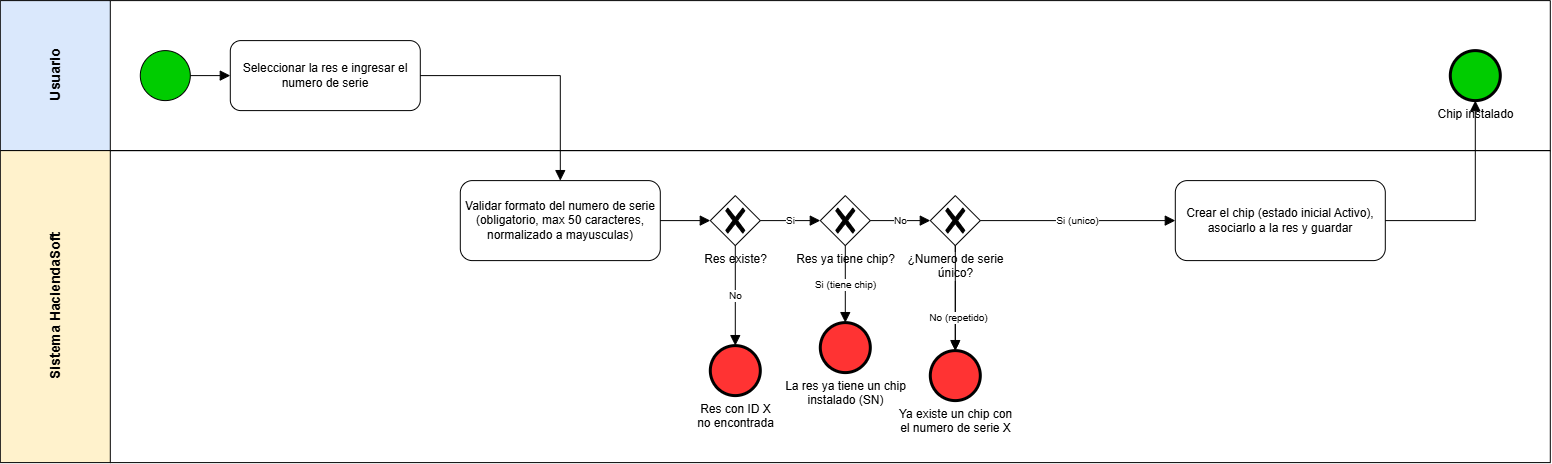

The diagram above was exported from draw.io. Its source (the exported page's mxGraphModel, read from the mxfile embedded in the PNG):
<mxGraphModel dx="1600" dy="810" grid="0" gridSize="10" guides="1" tooltips="1" connect="1" arrows="1" fold="1" page="0" pageScale="1" pageWidth="827" pageHeight="1169" math="0" shadow="0">
  <root>
    <mxCell id="0" />
    <mxCell id="1" parent="0" />
    <mxCell id="lane_usuario" parent="1" style="swimlane;horizontal=0;startSize=110;fillColor=#dae8fc;html=1;fontStyle=1;fontSize=14;" value="Usuario" vertex="1">
      <mxGeometry height="150" width="1550" as="geometry" />
    </mxCell>
    <mxCell id="n_start" parent="lane_usuario" style="points=[[0.145,0.145,0],[0.5,0,0],[0.855,0.145,0],[1,0.5,0],[0.855,0.855,0],[0.5,1,0],[0.145,0.855,0],[0,0.5,0]];shape=mxgraph.bpmn.event;html=1;verticalLabelPosition=bottom;labelBackgroundColor=#ffffff;verticalAlign=top;align=center;perimeter=ellipsePerimeter;outlineConnect=0;aspect=fixed;outline=standard;symbol=general;fillColor=light-dark(#00CC00,#00CC00);" value="" vertex="1">
      <mxGeometry height="50" width="50" x="140" y="50" as="geometry" />
    </mxCell>
    <mxCell id="n_t1" parent="lane_usuario" style="rounded=1;whiteSpace=wrap;html=1;arcSize=15;" value="Seleccionar la res e ingresar el numero de serie" vertex="1">
      <mxGeometry height="70" width="190" x="230" y="40" as="geometry" />
    </mxCell>
    <mxCell id="n_end" parent="lane_usuario" style="points=[[0.145,0.145,0],[0.5,0,0],[0.855,0.145,0],[1,0.5,0],[0.855,0.855,0],[0.5,1,0],[0.145,0.855,0],[0,0.5,0]];shape=mxgraph.bpmn.event;html=1;verticalLabelPosition=bottom;labelBackgroundColor=#ffffff;verticalAlign=top;align=center;perimeter=ellipsePerimeter;outlineConnect=0;aspect=fixed;outline=end;symbol=general;fillColor=light-dark(#00CC00,#00CC00);" value="Chip instalado" vertex="1">
      <mxGeometry height="50" width="50" x="1450" y="50" as="geometry" />
    </mxCell>
    <mxCell id="f1" edge="1" parent="lane_usuario" source="n_start" style="endArrow=block;endFill=1;endSize=8;html=1;edgeStyle=orthogonalEdgeStyle;rounded=0;libavoidRouting=1;orthogonalLoop=1;jettySize=auto;" target="n_t1">
      <mxGeometry relative="1" as="geometry">
        <Array as="points" />
      </mxGeometry>
    </mxCell>
    <mxCell id="lane_sistema" parent="1" style="swimlane;horizontal=0;startSize=110;fillColor=#fff2cc;html=1;fontStyle=1;fontSize=14;" value="Sistema HaciendaSoft" vertex="1">
      <mxGeometry height="312" width="1550" y="150" as="geometry" />
    </mxCell>
    <mxCell id="n_t2" parent="lane_sistema" style="rounded=1;whiteSpace=wrap;html=1;arcSize=15;" value="Validar formato del numero de serie (obligatorio, max 50 caracteres, normalizado a mayusculas)" vertex="1">
      <mxGeometry height="80" width="200" x="460" y="30" as="geometry" />
    </mxCell>
    <mxCell id="n_g1" parent="lane_sistema" style="points=[[0.25,0.25,0],[0.5,0,0],[0.75,0.25,0],[1,0.5,0],[0.75,0.75,0],[0.5,1,0],[0.25,0.75,0],[0,0.5,0]];shape=mxgraph.bpmn.gateway2;html=1;verticalLabelPosition=bottom;labelBackgroundColor=#ffffff;verticalAlign=top;align=center;perimeter=rhombusPerimeter;outlineConnect=0;outline=none;symbol=none;gwType=exclusive;" value="Res existe?" vertex="1">
      <mxGeometry height="50" width="50" x="710" y="45" as="geometry" />
    </mxCell>
    <mxCell id="n_e1" parent="lane_sistema" style="points=[[0.145,0.145,0],[0.5,0,0],[0.855,0.145,0],[1,0.5,0],[0.855,0.855,0],[0.5,1,0],[0.145,0.855,0],[0,0.5,0]];shape=mxgraph.bpmn.event;html=1;verticalLabelPosition=bottom;labelBackgroundColor=#ffffff;verticalAlign=top;align=center;perimeter=ellipsePerimeter;outlineConnect=0;aspect=fixed;outline=end;symbol=general;fillColor=light-dark(#FF3333,#FF3333);" value="Res con ID X&lt;div&gt;no encontrada&lt;/div&gt;" vertex="1">
      <mxGeometry height="50" width="50" x="710" y="195" as="geometry" />
    </mxCell>
    <mxCell id="n_g2" parent="lane_sistema" style="points=[[0.25,0.25,0],[0.5,0,0],[0.75,0.25,0],[1,0.5,0],[0.75,0.75,0],[0.5,1,0],[0.25,0.75,0],[0,0.5,0]];shape=mxgraph.bpmn.gateway2;html=1;verticalLabelPosition=bottom;labelBackgroundColor=#ffffff;verticalAlign=top;align=center;perimeter=rhombusPerimeter;outlineConnect=0;outline=none;symbol=none;gwType=exclusive;" value="Res ya tiene chip?" vertex="1">
      <mxGeometry height="50" width="50" x="820" y="45" as="geometry" />
    </mxCell>
    <mxCell id="n_e2" parent="lane_sistema" style="points=[[0.145,0.145,0],[0.5,0,0],[0.855,0.145,0],[1,0.5,0],[0.855,0.855,0],[0.5,1,0],[0.145,0.855,0],[0,0.5,0]];shape=mxgraph.bpmn.event;html=1;verticalLabelPosition=bottom;labelBackgroundColor=#ffffff;verticalAlign=top;align=center;perimeter=ellipsePerimeter;outlineConnect=0;aspect=fixed;outline=end;symbol=general;fillColor=light-dark(#FF3333,#FF3333);" value="La res ya tiene un chip&lt;div&gt;instalado (SN)&lt;/div&gt;" vertex="1">
      <mxGeometry height="50" width="50" x="820" y="172" as="geometry" />
    </mxCell>
    <mxCell id="8tedXfqNR2iF5VGEB3I7-2" edge="1" parent="lane_sistema" source="n_g3" style="edgeStyle=orthogonalEdgeStyle;rounded=0;orthogonalLoop=1;jettySize=auto;html=1;" target="n_e3" value="">
      <mxGeometry relative="1" as="geometry" />
    </mxCell>
    <mxCell id="8tedXfqNR2iF5VGEB3I7-3" connectable="0" parent="8tedXfqNR2iF5VGEB3I7-2" style="edgeLabel;html=1;align=center;verticalAlign=middle;resizable=0;points=[];" value="Text" vertex="1">
      <mxGeometry relative="1" x="-0.7305" y="10" as="geometry">
        <mxPoint as="offset" />
      </mxGeometry>
    </mxCell>
    <mxCell id="n_g3" parent="lane_sistema" style="points=[[0.25,0.25,0],[0.5,0,0],[0.75,0.25,0],[1,0.5,0],[0.75,0.75,0],[0.5,1,0],[0.25,0.75,0],[0,0.5,0]];shape=mxgraph.bpmn.gateway2;html=1;verticalLabelPosition=bottom;labelBackgroundColor=#ffffff;verticalAlign=top;align=center;perimeter=rhombusPerimeter;outlineConnect=0;outline=none;symbol=none;gwType=exclusive;" value="¿Numero de serie&lt;div&gt;único?&lt;/div&gt;" vertex="1">
      <mxGeometry height="50" width="50" x="930" y="45" as="geometry" />
    </mxCell>
    <mxCell id="n_e3" parent="lane_sistema" style="points=[[0.145,0.145,0],[0.5,0,0],[0.855,0.145,0],[1,0.5,0],[0.855,0.855,0],[0.5,1,0],[0.145,0.855,0],[0,0.5,0]];shape=mxgraph.bpmn.event;html=1;verticalLabelPosition=bottom;labelBackgroundColor=#ffffff;verticalAlign=top;align=center;perimeter=ellipsePerimeter;outlineConnect=0;aspect=fixed;outline=end;symbol=general;fillColor=light-dark(#FF3333,#FF3333);" value="Ya existe un chip con&lt;div&gt;el numero de serie X&lt;/div&gt;" vertex="1">
      <mxGeometry height="50" width="50" x="930" y="200" as="geometry" />
    </mxCell>
    <mxCell id="n_t3" parent="lane_sistema" style="rounded=1;whiteSpace=wrap;html=1;arcSize=15;" value="Crear el chip (estado inicial Activo), asociarlo a la res y guardar" vertex="1">
      <mxGeometry height="80" width="210" x="1175" y="30" as="geometry" />
    </mxCell>
    <mxCell id="f3" edge="1" parent="lane_sistema" source="n_t2" style="endArrow=block;endFill=1;endSize=8;html=1;edgeStyle=orthogonalEdgeStyle;rounded=0;libavoidRouting=1;orthogonalLoop=1;jettySize=auto;" target="n_g1">
      <mxGeometry relative="1" as="geometry">
        <Array as="points" />
      </mxGeometry>
    </mxCell>
    <mxCell id="f4" edge="1" parent="lane_sistema" source="n_g1" style="endArrow=block;endFill=1;endSize=8;html=1;fontSize=10;edgeStyle=orthogonalEdgeStyle;rounded=0;libavoidRouting=1;orthogonalLoop=1;jettySize=auto;" target="n_e1" value="No">
      <mxGeometry relative="1" as="geometry" />
    </mxCell>
    <mxCell id="f5" edge="1" parent="lane_sistema" source="n_g1" style="endArrow=block;endFill=1;endSize=8;html=1;fontSize=10;edgeStyle=orthogonalEdgeStyle;rounded=0;libavoidRouting=1;orthogonalLoop=1;jettySize=auto;" target="n_g2" value="Si">
      <mxGeometry relative="1" as="geometry">
        <Array as="points" />
      </mxGeometry>
    </mxCell>
    <mxCell id="f6" edge="1" parent="lane_sistema" source="n_g2" style="endArrow=block;endFill=1;endSize=8;html=1;fontSize=10;edgeStyle=orthogonalEdgeStyle;rounded=0;libavoidRouting=1;orthogonalLoop=1;jettySize=auto;" target="n_e2" value="Si (tiene chip)">
      <mxGeometry relative="1" as="geometry" />
    </mxCell>
    <mxCell id="f7" edge="1" parent="lane_sistema" source="n_g2" style="endArrow=block;endFill=1;endSize=8;html=1;fontSize=10;edgeStyle=orthogonalEdgeStyle;rounded=0;libavoidRouting=1;orthogonalLoop=1;jettySize=auto;" target="n_g3" value="No">
      <mxGeometry relative="1" as="geometry">
        <Array as="points" />
      </mxGeometry>
    </mxCell>
    <mxCell id="f8" edge="1" parent="lane_sistema" source="n_g3" style="endArrow=block;endFill=1;endSize=8;html=1;fontSize=10;edgeStyle=orthogonalEdgeStyle;rounded=0;libavoidRouting=1;orthogonalLoop=1;jettySize=auto;" target="n_e3" value="No (repetido)">
      <mxGeometry relative="1" x="0.3665" y="3" as="geometry">
        <mxPoint as="offset" />
      </mxGeometry>
    </mxCell>
    <mxCell id="f9" edge="1" parent="lane_sistema" source="n_g3" style="endArrow=block;endFill=1;endSize=8;html=1;fontSize=10;edgeStyle=orthogonalEdgeStyle;rounded=0;libavoidRouting=1;orthogonalLoop=1;jettySize=auto;" target="n_t3" value="Si (unico)">
      <mxGeometry relative="1" as="geometry">
        <Array as="points" />
      </mxGeometry>
    </mxCell>
    <mxCell id="f2" edge="1" parent="1" source="n_t1" style="endArrow=block;endFill=1;endSize=8;html=1;edgeStyle=orthogonalEdgeStyle;rounded=0;libavoidRouting=1;orthogonalLoop=1;jettySize=auto;" target="n_t2">
      <mxGeometry relative="1" as="geometry">
        <Array as="points">
          <mxPoint x="560" y="75" />
        </Array>
      </mxGeometry>
    </mxCell>
    <mxCell id="f10" edge="1" parent="1" source="n_t3" style="endArrow=block;endFill=1;endSize=8;html=1;edgeStyle=orthogonalEdgeStyle;rounded=0;libavoidRouting=1;orthogonalLoop=1;jettySize=auto;" target="n_end">
      <mxGeometry relative="1" as="geometry">
        <Array as="points">
          <mxPoint x="1475" y="220" />
        </Array>
      </mxGeometry>
    </mxCell>
  </root>
</mxGraphModel>